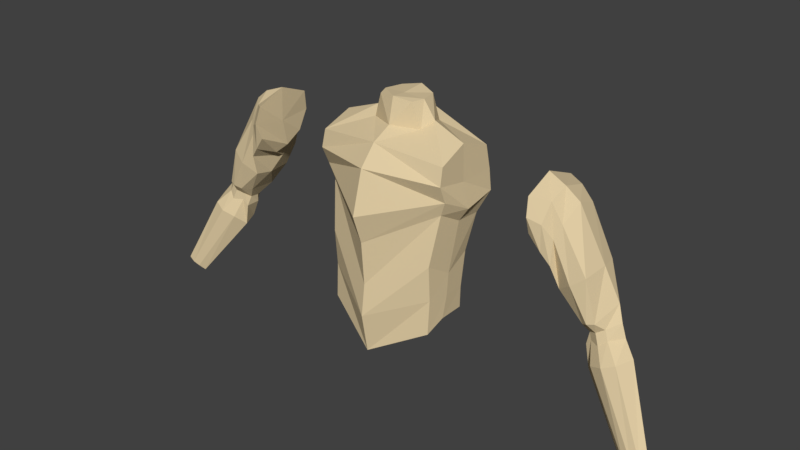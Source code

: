 # Source: Human_Base.blend  (saved by Blender 2.79.0; exported with 4.5.12 LTS)
import bpy
from mathutils import Matrix  # noqa: F401  (used for matrix-valued properties, if any)

bpy.ops.wm.read_factory_settings(use_empty=True)
scene = bpy.context.scene
scene.name = 'Scene'

# ---- collections
col_collection_1 = bpy.data.collections.new('Collection 1'); scene.collection.children.link(col_collection_1)

# ---- materials (node trees are filled in below, after node groups)
mat_material = bpy.data.materials.new('Material')
mat_material.alpha_threshold = 0.0
mat_material.use_transparent_shadow = False
mat_material.diffuse_color = (0.7484, 0.6052, 0.3706, 1.0)
mat_material.roughness = 0.5
mat_material.line_color = (0.0, 0.0, 0.0, 1.0)

# ---- material node trees

# ---- world
world_world = bpy.data.worlds.new('World'); scene.world = world_world
world_world.color = (0.05088, 0.05088, 0.05088)
world_world.use_sun_shadow = False
world_world.sun_shadow_jitter_overblur = 0.0
world_world.cycles.sampling_method = 'MANUAL'

# ---- meshes
me_cube_002 = bpy.data.meshes.new('Cube.002')
me_cube_002.from_pydata([(1.33, 0.2293, 5.243), (1.37, -0.1983, 5.258), (1.449, 0.144, 5.617), (1.41, -0.1432, 5.543), (1.371, -0.1803, 5.442), (1.329, 0.2876, 5.491), (1.302, 0.05835, 5.207), (2.067, -0.181, 4.047), (1.456, -0.02357, 5.676), (1.604, 0.03916, 4.774), (1.634, -0.07867, 4.814), (1.746, 0.103, 4.835), (1.748, -0.08682, 4.876), (1.691, -0.1092, 4.842), (1.651, 0.1482, 4.8), (1.61, -0.02864, 4.777), (1.822, -0.003212, 4.917), (2.069, -0.2669, 4.066), (2.151, -0.1708, 4.086), (2.178, -0.266, 4.114), (2.125, -0.276, 4.09), (2.106, -0.1683, 4.065), (2.036, -0.2304, 4.023), (2.103, -0.2225, 4.075), (2.212, -0.2132, 4.126), (1.698, -0.1529, 4.61), (1.642, -0.07069, 4.534), (1.678, 0.04693, 4.561), (1.762, 0.08984, 4.597), (1.943, -0.0387, 4.709), (1.856, 0.07815, 4.643), (1.794, -0.1918, 4.654), (1.884, -0.1632, 4.693), (1.646, 0.02035, 5.269), (1.41, -0.1292, 5.074), (1.366, -0.01718, 5.069), (1.389, 0.1775, 5.07), (1.617, 0.1635, 5.252), (1.517, -0.1854, 5.158), (1.614, -0.1576, 5.234), (1.459, 0.2483, 5.291), (1.345, 0.1731, 5.7), (1.65, -0.08368, 4.758), (1.611, -0.07274, 4.708), (1.618, 0.0503, 4.705), (1.761, 0.08939, 4.768), (1.724, -0.1232, 4.757), (1.697, 0.1353, 4.705), (1.86, -0.008861, 4.816), (1.776, -0.09618, 4.806), (1.769, 0.03325, 5.028), (1.489, 0.09864, 4.9), (1.701, -0.1497, 4.927), (1.604, -0.1364, 4.889), (1.547, -0.06867, 4.876), (1.712, 0.1334, 4.995), (1.651, -0.1699, 4.918), (1.614, 0.2257, 5.003), (1.206, 0.1628, 5.413), (1.217, -0.2338, 5.458), (1.215, 0.2417, 5.713), (1.207, -0.2447, 5.723), (1.224, -0.2824, 5.592), (1.223, 0.2623, 5.558), (1.211, 0.02766, 5.332), (1.203, -0.007422, 5.815), (1.195, -0.02798, 5.551), (1.302, -0.219, 5.345), (1.269, 0.1969, 5.357), (1.256, -0.05241, 5.278), (1.349, -0.03274, 5.761), (1.306, -0.2308, 5.546), (1.323, -0.1524, 5.687), (1.255, 0.2873, 5.525)], [], [(67, 71, 62, 59), (56, 53, 10, 13), (55, 50, 16, 11), (53, 54, 15, 10), (54, 51, 9, 15), (30, 29, 24, 18), (25, 26, 22, 17), (26, 27, 7, 22), (27, 28, 21, 7), (50, 52, 12, 16), (52, 56, 13, 12), (57, 55, 11, 14), (51, 57, 14, 9), (23, 24, 19, 20), (22, 23, 20, 17), (7, 21, 23, 22), (21, 18, 24, 23), (31, 25, 17, 20), (29, 32, 19, 24), (32, 31, 20, 19), (28, 30, 18, 21), (47, 45, 30, 28), (49, 46, 31, 32), (48, 49, 32, 29), (46, 42, 25, 31), (44, 47, 28, 27), (43, 44, 27, 26), (42, 43, 26, 25), (45, 48, 29, 30), (0, 5, 40, 36), (5, 2, 37, 40), (3, 4, 38, 39), (8, 3, 39, 33), (6, 0, 36, 35), (1, 6, 35, 34), (2, 8, 33, 37), (4, 1, 34, 38), (70, 41, 60, 65), (69, 67, 59, 64), (68, 69, 64, 58), (11, 16, 48, 45), (10, 15, 43, 42), (15, 9, 44, 43), (9, 14, 47, 44), (13, 10, 42, 46), (16, 12, 49, 48), (12, 13, 46, 49), (14, 11, 45, 47), (36, 40, 57, 51), (40, 37, 55, 57), (39, 38, 56, 52), (33, 39, 52, 50), (35, 36, 51, 54), (34, 35, 54, 53), (37, 33, 50, 55), (38, 34, 53, 56), (60, 63, 66, 65), (61, 65, 66, 62), (64, 59, 62, 66), (66, 63, 58, 64), (72, 70, 65, 61), (71, 72, 61, 62), (41, 73, 63, 60), (73, 68, 58, 63), (5, 0, 68, 73), (2, 5, 73, 41), (4, 3, 72, 71), (3, 8, 70, 72), (0, 6, 69, 68), (6, 1, 67, 69), (8, 2, 41, 70), (1, 4, 71, 67)])
me_cube_002.materials.append(mat_material)
me_cube_002.use_remesh_preserve_volume = False
me_cube_002.use_remesh_preserve_attributes = False
me_cube_002.use_mirror_vertex_groups = False
me_cube_002.update()
me_cube = bpy.data.meshes.new('Cube')
me_cube.from_pydata([(0.5485, 0.2939, 5.371), (0.5331, -0.2184, 5.451), (0.0, -0.4636, 5.639), (0.0, 0.4527, 5.62), (0.5309, 0.2458, 5.73), (0.5309, -0.2492, 5.726), (0.5377, -0.2793, 5.591), (0.5377, 0.2827, 5.544), (0.0, 0.4507, 5.219), (0.0, -0.5559, 5.305), (0.0, 0.3599, 5.816), (0.0, -0.3298, 5.79), (0.5823, -0.01287, 5.349), (0.5312, -0.01287, 5.539), (0.5194, -0.006008, 5.817), (0.1728, -0.001341, 6.05), (0.4513, -0.111, 4.461), (0.5029, -0.01287, 5.233), (0.49, -0.2036, 5.339), (0.49, 0.2114, 5.21), (0.0, 0.3694, 5.094), (0.0, -0.4766, 5.074), (0.4438, 0.153, 4.907), (0.4384, -0.2687, 4.391), (0.4384, 0.1114, 4.451), (0.0, 0.1672, 4.41), (0.0, -0.4273, 4.156), (0.0, -0.1003, 4.308), (0.0, -0.4509, 4.728), (0.0, 0.2707, 4.865), (0.4438, -0.2723, 4.946), (0.4567, -0.05881, 4.817), (0.4411, 0.112, 4.622), (0.0, -0.4842, 4.476), (0.4411, -0.253, 4.662), (0.0, 0.1808, 4.663), (0.454, -0.07123, 4.64), (0.2558, 0.01523, 5.91), (0.2045, -0.07322, 5.855), (0.1834, 0.1584, 5.85), (0.0, 0.2758, 5.912), (0.0, -0.1705, 5.868), (0.1387, -0.09275, 6.046), (0.1387, 0.1388, 6.047), (0.0, 0.1876, 6.072), (0.0, -0.1263, 6.067), (0.0, -0.006715, 6.058)], [], [(14, 4, 39, 37), (1, 6, 2, 9), (13, 14, 5, 6), (8, 0, 19, 20), (12, 13, 6, 1), (4, 7, 3, 10), (7, 0, 8, 3), (6, 5, 11, 2), (4, 10, 40, 39), (0, 12, 17, 19), (0, 7, 13, 12), (7, 4, 14, 13), (36, 34, 23, 16), (35, 32, 24, 25), (1, 9, 21, 18), (12, 1, 18, 17), (24, 16, 27, 25), (16, 23, 26, 27), (34, 33, 26, 23), (32, 36, 16, 24), (19, 17, 31, 22), (18, 21, 28, 30), (20, 19, 22, 29), (17, 18, 30, 31), (22, 31, 36, 32), (30, 28, 33, 34), (29, 22, 32, 35), (31, 30, 34, 36), (37, 39, 43, 15), (39, 40, 44, 43), (5, 14, 37, 38), (11, 5, 38, 41), (43, 44, 46, 15), (15, 46, 45, 42), (41, 38, 42, 45), (38, 37, 15, 42)])
me_cube.materials.append(mat_material)
me_cube.use_remesh_preserve_volume = False
me_cube.use_remesh_preserve_attributes = False
me_cube.use_mirror_vertex_groups = False
me_cube.update()

# ---- objects
ob_arms = bpy.data.objects.new('Arms', me_cube_002)
ob_empty_001 = bpy.data.objects.new('Empty.001', None)
ob_empty = bpy.data.objects.new('Empty', None)
ob_chest = bpy.data.objects.new('Chest', me_cube)

# ---- transforms, parenting, visibility, modifiers, constraints
ob_arms.location = (0.0, 0.0, 0.0)
ob_arms.lock_rotations_4d = False
ob_arms.empty_display_type = 'ARROWS'
ob_arms.lineart.crease_threshold = 0.0
_m = ob_arms.modifiers.new('Mirror', 'MIRROR')
_m.use_clip = True
ob_empty_001.location = (4.187, 8.953, 0.0)
ob_empty_001.rotation_euler = (1.571, -8.742e-08, -3.142)
ob_empty_001.scale = (14.26, 14.26, 14.26)
ob_empty_001.empty_display_type = 'IMAGE'
ob_empty_001.empty_image_offset = (0.0, 0.0)
ob_empty_001.hide_viewport = True
ob_empty_001.lineart.crease_threshold = 0.0
ob_empty.location = (-15.58, 1.325, 0.0)
ob_empty.rotation_euler = (1.571, -1.224e-07, -7.854)
ob_empty.scale = (14.26, 14.26, 14.26)
ob_empty.empty_display_type = 'IMAGE'
ob_empty.empty_image_offset = (0.0, 0.0)
ob_empty.hide_viewport = True
ob_empty.lineart.crease_threshold = 0.0
ob_chest.location = (0.0, 0.0, 0.0)
ob_chest.lock_rotations_4d = False
ob_chest.empty_display_type = 'ARROWS'
ob_chest.lineart.crease_threshold = 0.0
_m = ob_chest.modifiers.new('Mirror', 'MIRROR')
_m.use_clip = True

# ---- collection membership
col_collection_1.objects.link(ob_arms)
col_collection_1.objects.link(ob_empty_001)
col_collection_1.objects.link(ob_empty)
col_collection_1.objects.link(ob_chest)

# ---- scene / render settings (as saved in the file)
scene.frame_start = 1; scene.frame_end = 250; scene.frame_set(1)
scene.render.engine = 'BLENDER_EEVEE_NEXT'
scene.render.resolution_percentage = 50
scene.render.dither_intensity = 0.0
scene.cycles.use_denoising = False
scene.cycles.samples = 128
scene.cycles.sampling_pattern = 'TABULATED_SOBOL'
scene.cycles.use_adaptive_sampling = False
scene.cycles.use_light_tree = False
scene.cycles.blur_glossy = 0.0
scene.cycles.sample_clamp_indirect = 0.0
scene.view_settings.view_transform = 'Standard'
bpy.context.view_layer.update()

# ---- added for rendering (the .blend has no active camera and no usable light): camera, sun
cam_auto = bpy.data.cameras.new('AutoCamera')
cam_auto.lens = 50.0
cam_auto.sensor_width = 36.0
cam_auto.clip_end = 1000.0
ob_auto_camera = bpy.data.objects.new('AutoCamera', cam_auto)
scene.collection.objects.link(ob_auto_camera)
ob_auto_camera.location = (4.60695, -5.5799, 8.73346)
ob_auto_camera.rotation_euler = (1.09748, -7.21219e-08, 0.694738)
scene.camera = ob_auto_camera
light_auto_sun = bpy.data.lights.new('AutoSun', 'SUN')
light_auto_sun.energy = 3.0
light_auto_sun.angle = 0.0523599
ob_auto_sun = bpy.data.objects.new('AutoSun', light_auto_sun)
scene.collection.objects.link(ob_auto_sun)
ob_auto_sun.rotation_euler = (0.872665, 0.174533, 0.523599)
bpy.context.view_layer.update()
